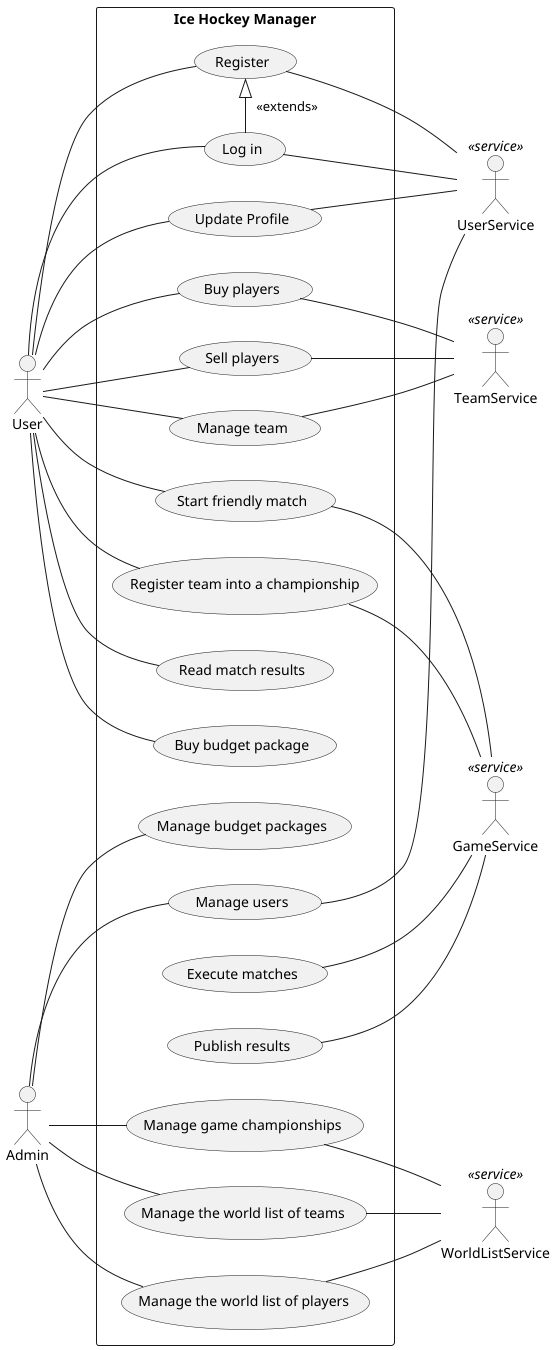

The diagram above was rendered by PlantUML. Its source (embedded in the PNG):
@startuml
left to right direction
skinparam packageStyle rectangle

actor User
actor Admin
actor UserService <<service>>
actor TeamService <<service>>
actor GameService <<service>>
actor WorldListService <<service>>

rectangle "Ice Hockey Manager" {
    usecase (Log in) as LogIn
    usecase (Register) as Register
    usecase (Update Profile) as UpdateProfile
    usecase (Buy players) as BuyPlayers
    usecase (Sell players) as SellPlayers
    usecase (Manage team) as ManageTeam
    usecase (Start friendly match) as FriendlyMatch
    usecase (Register team into a championship) as ChampionShipRegister
    usecase (Read match results) as ReadMatchResults
    usecase (Execute matches) as ExecuteMatches
    usecase (Publish results) as PublishMatchResults

    usecase (Buy budget package) as BuyBudgetPackage
    usecase (Manage budget packages) as ManageBudgetPackages

    usecase (Manage the world list of teams) as ManageWorldListTeams
    usecase (Manage the world list of players) as ManageWorldListPlayers
    usecase (Manage game championships) as ManageChampionsShips
    usecase (Manage users) as ManageUsers

    User -- LogIn
    User -- Register
    LogIn -|> Register : \t\t\t\t<<extends>>
    User -- UpdateProfile
    User -- BuyPlayers
    User -- SellPlayers
    User -- ManageTeam
    User -- FriendlyMatch
    User -- ChampionShipRegister
    User -- ReadMatchResults
    User -- BuyBudgetPackage
    Admin -- ManageWorldListTeams
    Admin -- ManageWorldListPlayers
    Admin -- ManageChampionsShips
    Admin -- ManageUsers
    Admin -- ManageBudgetPackages

    LogIn -- UserService
    Register -- UserService
    UpdateProfile -- UserService
    ManageUsers -- UserService

    BuyPlayers -- TeamService
    SellPlayers -- TeamService
    ManageTeam -- TeamService

    FriendlyMatch -- GameService
    ChampionShipRegister -- GameService
    ExecuteMatches -- GameService
    PublishMatchResults -- GameService

    ManageWorldListTeams -- WorldListService
    ManageWorldListPlayers -- WorldListService
    ManageChampionsShips -- WorldListService

}
@enduml